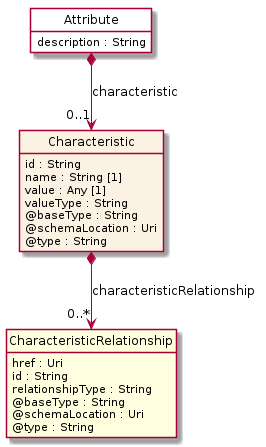

The diagram above was rendered by PlantUML. Its source (embedded in the PNG):
@startuml
hide circle
hide methods
hide stereotype
show <<Enumeration>> stereotype
skinparam class {
   BackgroundColor<<Enumeration>> #E6F5F7
   BackgroundColor<<Ref>> #FFFFE0
   BackgroundColor<<Pivot>> #FFFFFFF
   BackgroundColor<<SimpleType>> #E2F0DA
   BackgroundColor #FCF2E3
}

class Attribute <<Pivot>> {
    description : String
}

class Characteristic  {
    id : String
    name : String [1]
    value : Any [1]
    valueType : String
    @baseType : String
    @schemaLocation : Uri
    @type : String
}

class CharacteristicRelationship  <<Ref>> {
    href : Uri
    id : String
    relationshipType : String
    @baseType : String
    @schemaLocation : Uri
    @type : String
}

Attribute *-->  "0..1" Characteristic : characteristic

Characteristic *-->  "0..*" CharacteristicRelationship : characteristicRelationship

@enduml